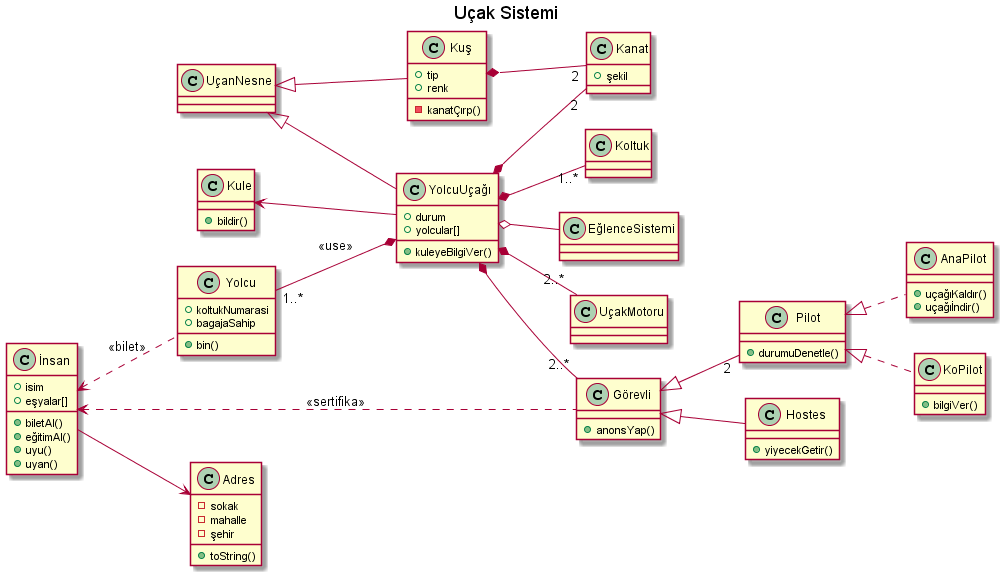

The diagram above was rendered by PlantUML. Its source (embedded in the PNG):
@startuml
left to right direction

title Uçak Sistemi

class Kuş {
 +tip
 +renk
 -kanatÇırp()
}

class Kanat {
 +şekil
}

class Kule {
  +bildir()
}

class YolcuUçağı {
  +durum
  +yolcular[]
  +kuleyeBilgiVer()
}

class Yolcu {
  +koltukNumarasi
  +bagajaSahip
  +bin()
}

class İnsan {
  +isim
  +eşyalar[]
  +biletAl()
  +eğitimAl()
  +uyu()
  +uyan()
}

class AnaPilot {
  +uçağıKaldır()
  +uçağıİndir()
}

class KoPilot {
  +bilgiVer()
}

class Pilot {
  +durumuDenetle()
}

class Hostes {
  +yiyecekGetir()
}

class Görevli {
  +anonsYap()
}

class Adres {
  -sokak
  -mahalle
  -şehir
  +toString()
}

Kuş *-- "2" Kanat

YolcuUçağı *-- "2" Kanat
YolcuUçağı *-- "2..*" UçakMotoru
YolcuUçağı *-- "1..*" Koltuk
YolcuUçağı *-- "2..*" Görevli
YolcuUçağı o-- EğlenceSistemi

UçanNesne <|-- Kuş
UçanNesne <|-- YolcuUçağı

Görevli <|-- Hostes
Görevli <|-- "2" Pilot

Pilot <|.. AnaPilot
Pilot <|.. KoPilot

Yolcu "1..*" --* YolcuUçağı  : "<<use>>"
İnsan <.. Yolcu : "<<bilet>>"
İnsan <.. Görevli : "<<sertifika>>"

Kule <-- YolcuUçağı
İnsan --> Adres

@enduml